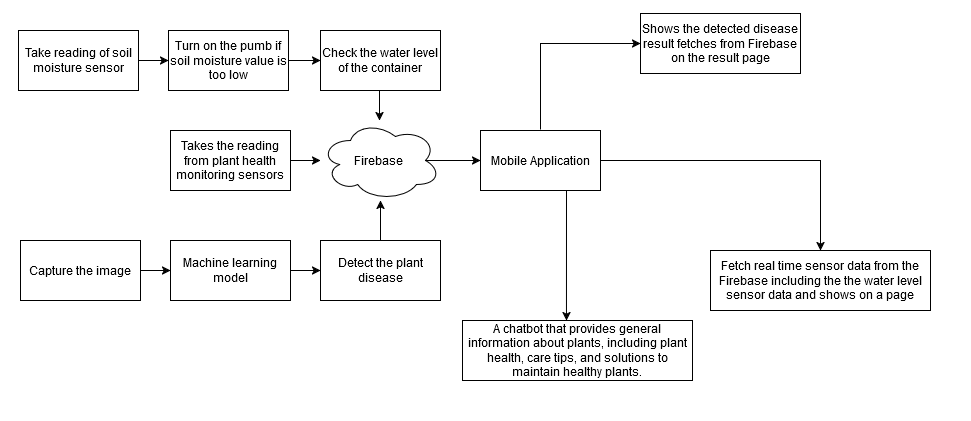

The diagram above was exported from draw.io. Its source (the exported page's mxGraphModel, read from the mxfile embedded in the PNG):
<mxGraphModel dx="880" dy="470" grid="1" gridSize="10" guides="1" tooltips="1" connect="1" arrows="1" fold="1" page="1" pageScale="1" pageWidth="850" pageHeight="1100" math="0" shadow="0">
  <root>
    <mxCell id="0" />
    <mxCell id="1" parent="0" />
    <mxCell id="KM_uupppspiVx924BbVk-3" value="" style="edgeStyle=orthogonalEdgeStyle;rounded=0;orthogonalLoop=1;jettySize=auto;html=1;" parent="1" source="KM_uupppspiVx924BbVk-1" edge="1">
      <mxGeometry relative="1" as="geometry">
        <mxPoint x="330" y="160" as="targetPoint" />
      </mxGeometry>
    </mxCell>
    <mxCell id="KM_uupppspiVx924BbVk-1" value="Takes the reading from plant health monitoring sensors" style="rounded=0;whiteSpace=wrap;html=1;" parent="1" vertex="1">
      <mxGeometry x="180" y="130" width="120" height="60" as="geometry" />
    </mxCell>
    <mxCell id="KM_uupppspiVx924BbVk-6" value="" style="edgeStyle=orthogonalEdgeStyle;rounded=0;orthogonalLoop=1;jettySize=auto;html=1;" parent="1" source="KM_uupppspiVx924BbVk-4" target="KM_uupppspiVx924BbVk-5" edge="1">
      <mxGeometry relative="1" as="geometry" />
    </mxCell>
    <mxCell id="KM_uupppspiVx924BbVk-4" value="Take reading of soil moisture sensor" style="rounded=0;whiteSpace=wrap;html=1;" parent="1" vertex="1">
      <mxGeometry x="28" y="30" width="120" height="60" as="geometry" />
    </mxCell>
    <mxCell id="KM_uupppspiVx924BbVk-8" value="" style="edgeStyle=orthogonalEdgeStyle;rounded=0;orthogonalLoop=1;jettySize=auto;html=1;" parent="1" source="KM_uupppspiVx924BbVk-5" target="KM_uupppspiVx924BbVk-7" edge="1">
      <mxGeometry relative="1" as="geometry" />
    </mxCell>
    <mxCell id="KM_uupppspiVx924BbVk-5" value="Turn on the pumb if soil moisture value is too low" style="rounded=0;whiteSpace=wrap;html=1;" parent="1" vertex="1">
      <mxGeometry x="178" y="30" width="120" height="60" as="geometry" />
    </mxCell>
    <mxCell id="KM_uupppspiVx924BbVk-9" value="" style="edgeStyle=orthogonalEdgeStyle;rounded=0;orthogonalLoop=1;jettySize=auto;html=1;" parent="1" edge="1">
      <mxGeometry relative="1" as="geometry">
        <mxPoint x="389" y="90" as="sourcePoint" />
        <mxPoint x="389" y="120" as="targetPoint" />
      </mxGeometry>
    </mxCell>
    <mxCell id="KM_uupppspiVx924BbVk-7" value="Check the water level of the container" style="rounded=0;whiteSpace=wrap;html=1;" parent="1" vertex="1">
      <mxGeometry x="330" y="30" width="120" height="60" as="geometry" />
    </mxCell>
    <mxCell id="KM_uupppspiVx924BbVk-20" value="" style="edgeStyle=orthogonalEdgeStyle;rounded=0;orthogonalLoop=1;jettySize=auto;html=1;exitX=0.875;exitY=0.5;exitDx=0;exitDy=0;exitPerimeter=0;" parent="1" source="KM_uupppspiVx924BbVk-10" target="KM_uupppspiVx924BbVk-19" edge="1">
      <mxGeometry relative="1" as="geometry" />
    </mxCell>
    <mxCell id="KM_uupppspiVx924BbVk-10" value="Firebase&amp;nbsp;" style="ellipse;shape=cloud;whiteSpace=wrap;html=1;" parent="1" vertex="1">
      <mxGeometry x="330" y="120" width="120" height="80" as="geometry" />
    </mxCell>
    <mxCell id="KM_uupppspiVx924BbVk-13" value="" style="edgeStyle=orthogonalEdgeStyle;rounded=0;orthogonalLoop=1;jettySize=auto;html=1;" parent="1" source="KM_uupppspiVx924BbVk-11" target="KM_uupppspiVx924BbVk-12" edge="1">
      <mxGeometry relative="1" as="geometry" />
    </mxCell>
    <mxCell id="KM_uupppspiVx924BbVk-11" value="Capture the image" style="rounded=0;whiteSpace=wrap;html=1;" parent="1" vertex="1">
      <mxGeometry x="30" y="240" width="120" height="60" as="geometry" />
    </mxCell>
    <mxCell id="KM_uupppspiVx924BbVk-16" value="" style="edgeStyle=orthogonalEdgeStyle;rounded=0;orthogonalLoop=1;jettySize=auto;html=1;" parent="1" source="KM_uupppspiVx924BbVk-12" target="KM_uupppspiVx924BbVk-15" edge="1">
      <mxGeometry relative="1" as="geometry" />
    </mxCell>
    <mxCell id="KM_uupppspiVx924BbVk-12" value="Machine learning model" style="rounded=0;whiteSpace=wrap;html=1;" parent="1" vertex="1">
      <mxGeometry x="180" y="240" width="120" height="60" as="geometry" />
    </mxCell>
    <mxCell id="KM_uupppspiVx924BbVk-15" value="Detect the plant disease" style="rounded=0;whiteSpace=wrap;html=1;" parent="1" vertex="1">
      <mxGeometry x="330" y="240" width="120" height="60" as="geometry" />
    </mxCell>
    <mxCell id="KM_uupppspiVx924BbVk-18" value="" style="endArrow=classic;html=1;rounded=0;exitX=0.5;exitY=0;exitDx=0;exitDy=0;" parent="1" source="KM_uupppspiVx924BbVk-15" target="KM_uupppspiVx924BbVk-10" edge="1">
      <mxGeometry width="50" height="50" relative="1" as="geometry">
        <mxPoint x="400" y="250" as="sourcePoint" />
        <mxPoint x="450" y="200" as="targetPoint" />
      </mxGeometry>
    </mxCell>
    <mxCell id="KM_uupppspiVx924BbVk-19" value="Mobile Application" style="whiteSpace=wrap;html=1;" parent="1" vertex="1">
      <mxGeometry x="490" y="130" width="120" height="60" as="geometry" />
    </mxCell>
    <mxCell id="cU4ZPtteq1Njh8GU1lgE-1" value="Shows the detected disease result fetches from Firebase on the result page" style="rounded=0;whiteSpace=wrap;html=1;" vertex="1" parent="1">
      <mxGeometry x="650" y="13" width="160" height="60" as="geometry" />
    </mxCell>
    <mxCell id="cU4ZPtteq1Njh8GU1lgE-2" value="A chatbot that provides general information about plants, including plant health, care tips, and solutions to maintain healthy plants." style="rounded=0;whiteSpace=wrap;html=1;" vertex="1" parent="1">
      <mxGeometry x="472" y="320" width="230" height="60" as="geometry" />
    </mxCell>
    <mxCell id="cU4ZPtteq1Njh8GU1lgE-3" value="" style="endArrow=classic;html=1;rounded=0;entryX=0;entryY=0.5;entryDx=0;entryDy=0;exitX=0.5;exitY=0;exitDx=0;exitDy=0;" edge="1" parent="1" target="cU4ZPtteq1Njh8GU1lgE-1">
      <mxGeometry width="50" height="50" relative="1" as="geometry">
        <mxPoint x="550" y="129" as="sourcePoint" />
        <mxPoint x="650" y="49" as="targetPoint" />
        <Array as="points">
          <mxPoint x="550" y="43" />
        </Array>
      </mxGeometry>
    </mxCell>
    <mxCell id="cU4ZPtteq1Njh8GU1lgE-4" value="" style="endArrow=classic;html=1;rounded=0;exitX=1;exitY=0.5;exitDx=0;exitDy=0;entryX=0.5;entryY=0;entryDx=0;entryDy=0;" edge="1" parent="1" source="KM_uupppspiVx924BbVk-19" target="cU4ZPtteq1Njh8GU1lgE-5">
      <mxGeometry width="50" height="50" relative="1" as="geometry">
        <mxPoint x="400" y="240" as="sourcePoint" />
        <mxPoint x="730" y="280" as="targetPoint" />
        <Array as="points">
          <mxPoint x="830" y="160" />
        </Array>
      </mxGeometry>
    </mxCell>
    <mxCell id="cU4ZPtteq1Njh8GU1lgE-5" value="Fetch real time sensor data from the Firebase including the the water level sensor data and shows on a page" style="rounded=0;whiteSpace=wrap;html=1;" vertex="1" parent="1">
      <mxGeometry x="720" y="250" width="220" height="60" as="geometry" />
    </mxCell>
    <mxCell id="cU4ZPtteq1Njh8GU1lgE-6" value="" style="endArrow=classic;html=1;rounded=0;entryX=0.452;entryY=0;entryDx=0;entryDy=0;entryPerimeter=0;exitX=0.75;exitY=1;exitDx=0;exitDy=0;" edge="1" parent="1" target="cU4ZPtteq1Njh8GU1lgE-2">
      <mxGeometry width="50" height="50" relative="1" as="geometry">
        <mxPoint x="576" y="190" as="sourcePoint" />
        <mxPoint x="602.05" y="323" as="targetPoint" />
      </mxGeometry>
    </mxCell>
    <mxCell id="cU4ZPtteq1Njh8GU1lgE-7" value="" style="rounded=0;whiteSpace=wrap;html=1;opacity=0;" vertex="1" parent="1">
      <mxGeometry x="10" width="970" height="420" as="geometry" />
    </mxCell>
  </root>
</mxGraphModel>